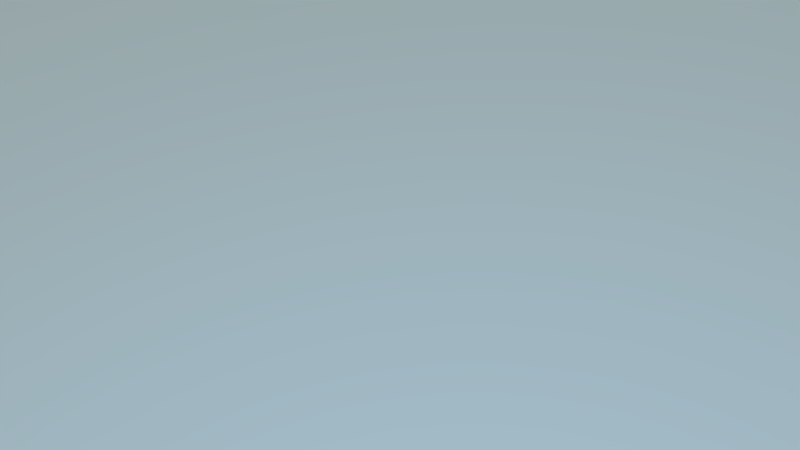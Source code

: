 # Source: kn-potanimation-shot03.blend  (saved by Blender 2.76.0; exported with 4.5.12 LTS)
import bpy
from mathutils import Matrix  # noqa: F401  (used for matrix-valued properties, if any)

bpy.ops.wm.read_factory_settings(use_empty=True)
scene = bpy.context.scene
scene.name = 'Scene'

# ---- collections
col_collection_1 = bpy.data.collections.new('Collection 1'); scene.collection.children.link(col_collection_1)
col_kn_pot = bpy.data.collections.new('kn-pot')  # instanced only; not linked into the scene
col_kn_tree03 = bpy.data.collections.new('kn-tree03')  # instanced only; not linked into the scene
col_kn_sprinty = bpy.data.collections.new('kn-sprinty')  # instanced only; not linked into the scene
col_kn_lake = bpy.data.collections.new('kn-lake')  # instanced only; not linked into the scene
col_kn_landscape = bpy.data.collections.new('kn-landscape')  # instanced only; not linked into the scene

# ---- materials (node trees are filled in below, after node groups)
mat_smoke = bpy.data.materials.new('smoke')
mat_smoke.alpha_threshold = 0.0
mat_smoke.roughness = 0.5

# ---- material node trees
mat_smoke.use_nodes = True; mat_smoke.node_tree.nodes.clear()
_N = mat_smoke.node_tree.nodes; _L = mat_smoke.node_tree.links
n0 = _N.new('ShaderNodeOutputMaterial'); n0.name = 'Material Output'; n0.location = (563, 299)
n1 = _N.new('ShaderNodeAddShader'); n1.name = 'Add Shader'; n1.location = (340, 285)
n2 = _N.new('ShaderNodeVolumeAbsorption'); n2.name = 'Volume Absorption'; n2.location = (104, 176)
n3 = _N.new('ShaderNodeVolumeScatter'); n3.name = 'Volume Scatter'; n3.location = (120, 345)
n3.width = 140
n4 = _N.new('ShaderNodeBrightContrast'); n4.name = 'Bright/Contrast'; n4.location = (-337, 458)
n4.inputs[2].default_value = 0.6
n5 = _N.new('ShaderNodeMath'); n5.name = 'Math'; n5.location = (-100, 404)
n5.operation = 'MULTIPLY'
n5.inputs[1].default_value = 30.0
n6 = _N.new('ShaderNodeAttribute'); n6.name = 'Attribute'; n6.location = (-664, 339)
n6.attribute_name = 'density'
_L.new(n3.outputs[0], n1.inputs[0])
_L.new(n2.outputs[0], n1.inputs[1])
_L.new(n1.outputs[0], n0.inputs[1])
_L.new(n6.outputs[2], n4.inputs[0])
_L.new(n6.outputs[2], n2.inputs[1])
_L.new(n4.outputs[0], n5.inputs[0])
_L.new(n5.outputs[0], n3.inputs[1])
n0.is_active_output = True

# ---- world
world_world = bpy.data.worlds.new('World'); scene.world = world_world
world_world.use_nodes = True; world_world.node_tree.nodes.clear()
_N = world_world.node_tree.nodes; _L = world_world.node_tree.links
n0 = _N.new('ShaderNodeOutputWorld'); n0.name = 'World Output'; n0.location = (300, 300)
n1 = _N.new('ShaderNodeBackground'); n1.name = 'Background'; n1.location = (10, 300)
n1.inputs[1].default_value = 6.0
n2 = _N.new('ShaderNodeTexSky'); n2.name = 'Sky Texture'; n2.location = (-190, 300)
n2.sky_type = 'HOSEK_WILKIE'
n2.sun_direction = (0.6838, 0.6197, 0.3854)
n2.turbidity = 1.0
n2.sun_elevation = 1.571
n3 = _N.new('ShaderNodeBackground'); n3.name = 'Background.001'; n3.location = (110, 300)
n3.inputs[1].default_value = 2.0
n4 = _N.new('ShaderNodeTexSky'); n4.name = 'Sky Texture.001'; n4.location = (-90, 300)
n4.sky_type = 'HOSEK_WILKIE'
n4.sun_direction = (0.2198, 0.3836, 0.8969)
n4.sun_elevation = 1.571
_L.new(n2.outputs[0], n1.inputs[0])
_L.new(n3.outputs[0], n0.inputs[0])
_L.new(n4.outputs[0], n3.inputs[0])
n0.is_active_output = True
world_world.color = (0.027, 0.2066, 0.3844)
world_world.use_sun_shadow = False
world_world.sun_shadow_jitter_overblur = 0.0
world_world.cycles.sampling_method = 'MANUAL'
world_world.cycles.sample_map_resolution = 256
world_world.light_settings.ao_factor = 0.01
world_world.light_settings.distance = 1.0

# ---- cameras
cam_camera_001 = bpy.data.cameras.new('Camera.001')
cam_camera_001.clip_end = 100.0
cam_camera_001.lens = 35.0
cam_camera_001.sensor_width = 32.0
cam_camera_001.sensor_height = 18.0
cam_camera_001.display_size = 2.0
cam_camera_001.show_mist = True
cam_camera_001.dof.focus_distance = 0.0

# ---- lights
light_lamp = bpy.data.lights.new('Lamp', 'SUN')
light_lamp.transmission_factor = 0.0
light_lamp.cutoff_distance = 30.0
light_lamp.angle = 0.1993
light_lamp.energy = 4.0
light_lamp.shadow_buffer_clip_start = 1.001
light_lamp.shadow_soft_size = 0.1
light_lamp.shadow_cascade_max_distance = 1000.0
light_lamp.cycles.use_multiple_importance_sampling = False

# ---- meshes
me_circle = bpy.data.meshes.new('Circle')
me_circle.from_pydata([(0.0, 1.0, 0.0), (-0.5, 0.866, 0.0), (-0.866, 0.5, 0.0), (-1.0, -4.371e-08, 0.0), (-0.866, -0.5, 0.0), (-0.5, -0.866, 0.0), (-1.51e-07, -1.0, 0.0), (0.5, -0.866, 0.0), (0.866, -0.5, 0.0), (1.0, -4.649e-07, 0.0), (0.866, 0.5, 0.0), (0.5, 0.866, 0.0)], [], [(1, 0, 11), (2, 1, 11), (2, 11, 10), (3, 2, 10), (3, 10, 9), (4, 3, 9), (8, 5, 9), (6, 5, 8), (7, 6, 8), (5, 4, 9)])
me_circle.use_remesh_preserve_volume = False
me_circle.use_remesh_preserve_attributes = False
me_circle.use_mirror_vertex_groups = False
me_circle.update()
me_cube = bpy.data.meshes.new('Cube')
me_cube.from_pydata([(-1.0, -1.0, -1.0), (-1.0, -1.0, 1.0), (-1.0, 1.0, -1.0), (-1.0, 1.0, 1.0), (1.0, -1.0, -1.0), (1.0, -1.0, 1.0), (1.0, 1.0, -1.0), (1.0, 1.0, 1.0)], [], [(1, 3, 2, 0), (3, 7, 6, 2), (7, 5, 4, 6), (5, 1, 0, 4), (0, 2, 6, 4), (5, 7, 3, 1)])
me_cube.materials.append(mat_smoke)
me_cube.use_remesh_preserve_volume = False
me_cube.use_remesh_preserve_attributes = False
me_cube.use_mirror_vertex_groups = False
me_cube.update()

# ---- curves / text
cu_beziercurve = bpy.data.curves.new('BezierCurve', 'CURVE')
cu_beziercurve.dimensions = '3D'
_sp = cu_beziercurve.splines.new('BEZIER'); _sp.bezier_points.add(2)
_sp.bezier_points.foreach_set('co', [0.0, 0.0, 0.0, 3.135, -1.826, 1.734, 1.295, -1.567, 6.565])
_sp.bezier_points.foreach_set('handle_left', [-0.1386, -0.5193, 0.0, 4.28, -1.3, 1.364, 1.579, -1.567, 4.501])
_sp.bezier_points.foreach_set('handle_right', [0.2053, 0.7693, 0.0, -0.3463, -3.428, 2.86, 0.7275, -1.567, 10.69])
for _p, _l, _r in zip(_sp.bezier_points, ['ALIGNED', 'ALIGNED', 'ALIGNED'], ['ALIGNED', 'ALIGNED', 'ALIGNED']): _p.handle_left_type = _l; _p.handle_right_type = _r
_sp.order_u = 0
_sp.order_v = 0
_sp = cu_beziercurve.splines.new('BEZIER'); _sp.bezier_points.add(0)
_sp.bezier_points.foreach_set('co', [0.0, 0.0, 0.0])
_sp.bezier_points.foreach_set('handle_left', [-0.433, -0.3184, 0.0])
_sp.bezier_points.foreach_set('handle_right', [2.093, 1.539, 0.0])
for _p, _l, _r in zip(_sp.bezier_points, ['ALIGNED'], ['ALIGNED']): _p.handle_left_type = _l; _p.handle_right_type = _r
_sp.order_u = 0
_sp.order_v = 0
cu_beziercurve.use_path = True
cu_beziercurve.use_path_clamp = True
cu_beziercurve.bevel_resolution = 0
cu_beziercurve.fill_mode = 'HALF'

# ---- objects
ob_kn_rocketpath = bpy.data.objects.new('kn-rocketpath', cu_beziercurve)
ob_camera = bpy.data.objects.new('Camera', cam_camera_001)
ob_kn_pot_rocket = bpy.data.objects.new('kn-pot-rocket', None)
ob_kn_rocket_emitter = bpy.data.objects.new('kn-rocket-emitter', me_circle)
ob_domain = bpy.data.objects.new('Domain', me_cube)
ob_kn_tree03 = bpy.data.objects.new('kn-tree03', None)
ob_kn_tree03_005 = bpy.data.objects.new('kn-tree03.005', None)
ob_kn_tree03_004 = bpy.data.objects.new('kn-tree03.004', None)
ob_kn_tree03_003 = bpy.data.objects.new('kn-tree03.003', None)
ob_kn_tree03_002 = bpy.data.objects.new('kn-tree03.002', None)
ob_kn_tree03_001 = bpy.data.objects.new('kn-tree03.001', None)
ob_kn_sprinty = bpy.data.objects.new('kn-sprinty', None)
ob_kn_lake = bpy.data.objects.new('kn-lake', None)
ob_kn_landscape = bpy.data.objects.new('kn-landscape', None)
ob_lamp = bpy.data.objects.new('Lamp', light_lamp)

# ---- transforms, parenting, visibility, modifiers, constraints
ob_kn_rocketpath.location = (-4.216, 2.077, -1.379)
ob_kn_rocketpath.lineart.crease_threshold = 0.0
ob_camera.location = (-2.529, 6.025, 0.3251)
ob_camera.rotation_euler = (1.218, -6.829e-07, 2.779)
ob_camera.scale = (1.0, 1.0, 1.0)
ob_camera.hide_select = True
ob_camera.lineart.crease_threshold = 0.0
ob_kn_pot_rocket.location = (0.0, 0.0, 0.0)
ob_kn_pot_rocket.rotation_euler = (0.0, 0.4485, 0.0)
ob_kn_pot_rocket.scale = (0.2, 0.2, 0.2)
ob_kn_pot_rocket.empty_image_offset = (0.0, 0.0)
ob_kn_pot_rocket.show_instancer_for_render = False
ob_kn_pot_rocket.instance_type = 'COLLECTION'
ob_kn_pot_rocket.lineart.crease_threshold = 0.0
_c = ob_kn_pot_rocket.constraints.new('FOLLOW_PATH'); _c.name = 'Follow Path'
_c.target = ob_kn_rocketpath
_c.use_curve_follow = True
ob_kn_rocket_emitter.parent = ob_kn_pot_rocket
ob_kn_rocket_emitter.matrix_parent_inverse = Matrix(((4.542, -1.212, -1.703, 19.32), (1.289, 4.831, -3.576e-07, -4.598), (1.646, -0.4392, 4.701, 14.33), (0.0, 0.0, 0.0, 1.0)))
ob_kn_rocket_emitter.location = (-4.244, 1.945, -1.288)
ob_kn_rocket_emitter.rotation_euler = (2.963, -1.558, 1.098)
ob_kn_rocket_emitter.scale = (0.1184, 0.1184, 0.1184)
ob_kn_rocket_emitter.show_instancer_for_render = False
ob_kn_rocket_emitter.lineart.crease_threshold = 0.0
_m = ob_kn_rocket_emitter.modifiers.new('ParticleSystem 1', 'PARTICLE_SYSTEM')
_m = ob_kn_rocket_emitter.modifiers.new('Fluid', 'FLUID')
_m.fluid_type = 'FLOW'
ob_domain.location = (-2.435, 0.5177, 2.393)
ob_domain.scale = (2.557, 2.568, 4.154)
ob_domain.display_type = 'WIRE'
ob_domain.show_wire = True
ob_domain.lineart.crease_threshold = 0.0
_m = ob_domain.modifiers.new('Fluid', 'FLUID')
_m.fluid_type = 'DOMAIN'
ob_kn_tree03.location = (-0.9821, 3.3, -1.169)
ob_kn_tree03.scale = (0.2455, 0.2455, 0.2455)
ob_kn_tree03.empty_image_offset = (0.0, 0.0)
ob_kn_tree03.hide_viewport = True
ob_kn_tree03.hide_render = True
ob_kn_tree03.show_instancer_for_render = False
ob_kn_tree03.instance_type = 'COLLECTION'
ob_kn_tree03.lineart.crease_threshold = 0.0
ob_kn_tree03_005.parent = ob_kn_tree03
ob_kn_tree03_005.matrix_parent_inverse = Matrix(((4.073, 0.0, 0.0, 4.0), (0.0, 4.073, 0.0, -13.44), (0.0, 0.0, 4.073, 4.761), (0.0, 0.0, 0.0, 1.0)))
ob_kn_tree03_005.location = (-1.375, 8.555, -1.017)
ob_kn_tree03_005.rotation_euler = (0.07724, 0.132, -5.887)
ob_kn_tree03_005.scale = (0.1668, 0.1668, 0.1668)
ob_kn_tree03_005.empty_image_offset = (0.0, 0.0)
ob_kn_tree03_005.hide_viewport = True
ob_kn_tree03_005.hide_render = True
ob_kn_tree03_005.show_instancer_for_render = False
ob_kn_tree03_005.instance_type = 'COLLECTION'
ob_kn_tree03_005.lineart.crease_threshold = 0.0
ob_kn_tree03_004.parent = ob_kn_tree03
ob_kn_tree03_004.matrix_parent_inverse = Matrix(((4.073, 0.0, 0.0, 4.0), (0.0, 4.073, 0.0, -13.44), (0.0, 0.0, 4.073, 4.761), (0.0, 0.0, 0.0, 1.0)))
ob_kn_tree03_004.location = (0.5648, 5.132, -1.178)
ob_kn_tree03_004.rotation_euler = (-0.01412, -0.08739, -2.981)
ob_kn_tree03_004.scale = (0.1668, 0.1668, 0.1668)
ob_kn_tree03_004.empty_image_offset = (0.0, 0.0)
ob_kn_tree03_004.hide_viewport = True
ob_kn_tree03_004.hide_render = True
ob_kn_tree03_004.show_instancer_for_render = False
ob_kn_tree03_004.instance_type = 'COLLECTION'
ob_kn_tree03_004.lineart.crease_threshold = 0.0
ob_kn_tree03_003.parent = ob_kn_tree03
ob_kn_tree03_003.matrix_parent_inverse = Matrix(((4.073, 0.0, 0.0, 4.0), (0.0, 4.073, 0.0, -13.44), (0.0, 0.0, 4.073, 4.761), (0.0, 0.0, 0.0, 1.0)))
ob_kn_tree03_003.location = (-1.764, 4.897, -1.088)
ob_kn_tree03_003.rotation_euler = (0.0181, 0.1119, -2.981)
ob_kn_tree03_003.scale = (0.2264, 0.2264, 0.2264)
ob_kn_tree03_003.empty_image_offset = (0.0, 0.0)
ob_kn_tree03_003.hide_viewport = True
ob_kn_tree03_003.hide_render = True
ob_kn_tree03_003.show_instancer_for_render = False
ob_kn_tree03_003.instance_type = 'COLLECTION'
ob_kn_tree03_003.lineart.crease_threshold = 0.0
ob_kn_tree03_002.parent = ob_kn_tree03
ob_kn_tree03_002.matrix_parent_inverse = Matrix(((4.073, 0.0, 0.0, 4.0), (0.0, 4.073, 0.0, -13.44), (0.0, 0.0, 4.073, 4.761), (0.0, 0.0, 0.0, 1.0)))
ob_kn_tree03_002.location = (-0.7976, 6.628, -0.9022)
ob_kn_tree03_002.rotation_euler = (0.0, 0.0, -1.176)
ob_kn_tree03_002.scale = (0.2068, 0.2068, 0.2068)
ob_kn_tree03_002.empty_image_offset = (0.0, 0.0)
ob_kn_tree03_002.hide_viewport = True
ob_kn_tree03_002.hide_render = True
ob_kn_tree03_002.show_instancer_for_render = False
ob_kn_tree03_002.instance_type = 'COLLECTION'
ob_kn_tree03_002.lineart.crease_threshold = 0.0
ob_kn_tree03_001.parent = ob_kn_tree03
ob_kn_tree03_001.matrix_parent_inverse = Matrix(((4.073, 0.0, 0.0, 4.0), (0.0, 4.073, 0.0, -13.44), (0.0, 0.0, 4.073, 4.761), (0.0, 0.0, 0.0, 1.0)))
ob_kn_tree03_001.location = (1.343, 6.254, -1.318)
ob_kn_tree03_001.rotation_euler = (0.0, -0.0, -2.136)
ob_kn_tree03_001.scale = (0.2455, 0.2455, 0.2455)
ob_kn_tree03_001.empty_image_offset = (0.0, 0.0)
ob_kn_tree03_001.hide_viewport = True
ob_kn_tree03_001.hide_render = True
ob_kn_tree03_001.show_instancer_for_render = False
ob_kn_tree03_001.instance_type = 'COLLECTION'
ob_kn_tree03_001.lineart.crease_threshold = 0.0
ob_kn_sprinty.location = (-1.663, 8.011, -0.9532)
ob_kn_sprinty.rotation_euler = (0.1219, -1.814e-08, 3.142)
ob_kn_sprinty.scale = (0.05293, 0.05293, 0.05293)
ob_kn_sprinty.empty_image_offset = (0.0, 0.0)
ob_kn_sprinty.hide_viewport = True
ob_kn_sprinty.hide_render = True
ob_kn_sprinty.show_instancer_for_render = False
ob_kn_sprinty.instance_type = 'COLLECTION'
ob_kn_sprinty.lineart.crease_threshold = 0.0
ob_kn_lake.location = (0.0, 0.0, -0.1155)
ob_kn_lake.scale = (0.9081, 0.9081, 0.9081)
ob_kn_lake.empty_image_offset = (0.0, 0.0)
ob_kn_lake.show_instancer_for_render = False
ob_kn_lake.instance_type = 'COLLECTION'
ob_kn_lake.lineart.crease_threshold = 0.0
ob_kn_landscape.location = (0.0, 0.0, 0.0)
ob_kn_landscape.empty_image_offset = (0.0, 0.0)
ob_kn_landscape.show_instancer_for_render = False
ob_kn_landscape.instance_type = 'COLLECTION'
ob_kn_landscape.lineart.crease_threshold = 0.0
ob_lamp.location = (-0.2358, 1.005, 0.9039)
ob_lamp.rotation_euler = (1.293, 0.3211, 1.597)
ob_lamp.lock_rotations_4d = False
ob_lamp.empty_display_type = 'ARROWS'
ob_lamp.color = (0.0, 0.0, 0.0, 0.0)
ob_lamp.lineart.crease_threshold = 0.0
ob_kn_pot_rocket.instance_collection = col_kn_pot
ob_kn_tree03.instance_collection = col_kn_tree03
ob_kn_tree03_005.instance_collection = col_kn_tree03
ob_kn_tree03_004.instance_collection = col_kn_tree03
ob_kn_tree03_003.instance_collection = col_kn_tree03
ob_kn_tree03_002.instance_collection = col_kn_tree03
ob_kn_tree03_001.instance_collection = col_kn_tree03
ob_kn_sprinty.instance_collection = col_kn_sprinty
ob_kn_lake.instance_collection = col_kn_lake
ob_kn_landscape.instance_collection = col_kn_landscape

# ---- collection membership
col_collection_1.objects.link(ob_kn_rocketpath)
col_collection_1.objects.link(ob_camera)
col_collection_1.objects.link(ob_kn_pot_rocket)
col_collection_1.objects.link(ob_kn_rocket_emitter)
col_collection_1.objects.link(ob_domain)
col_collection_1.objects.link(ob_kn_tree03)
col_collection_1.objects.link(ob_kn_tree03_005)
col_collection_1.objects.link(ob_kn_tree03_004)
col_collection_1.objects.link(ob_kn_tree03_003)
col_collection_1.objects.link(ob_kn_tree03_002)
col_collection_1.objects.link(ob_kn_tree03_001)
col_collection_1.objects.link(ob_kn_sprinty)
col_collection_1.objects.link(ob_kn_lake)
col_collection_1.objects.link(ob_kn_landscape)
col_collection_1.objects.link(ob_lamp)

# ---- scene / render settings (as saved in the file)
scene.camera = ob_camera
scene.frame_start = 0; scene.frame_end = 90; scene.frame_set(0)
scene.render.engine = 'CYCLES'
scene.render.image_settings.color_depth = '16'
scene.render.fps = 30
scene.render.dither_intensity = 0.0
scene.cycles.use_denoising = False
scene.cycles.samples = 75
scene.cycles.sampling_pattern = 'TABULATED_SOBOL'
scene.cycles.light_sampling_threshold = 0.0
scene.cycles.use_adaptive_sampling = False
scene.cycles.use_light_tree = False
scene.cycles.caustics_reflective = False
scene.cycles.caustics_refractive = False
scene.cycles.blur_glossy = 0.0
scene.cycles.max_bounces = 2
scene.cycles.diffuse_bounces = 0
scene.cycles.glossy_bounces = 1
scene.cycles.transmission_bounces = 1
scene.cycles.pixel_filter_type = 'GAUSSIAN'
scene.cycles.sample_clamp_indirect = 0.0
scene.view_settings.view_transform = 'Standard'
bpy.context.view_layer.update()
